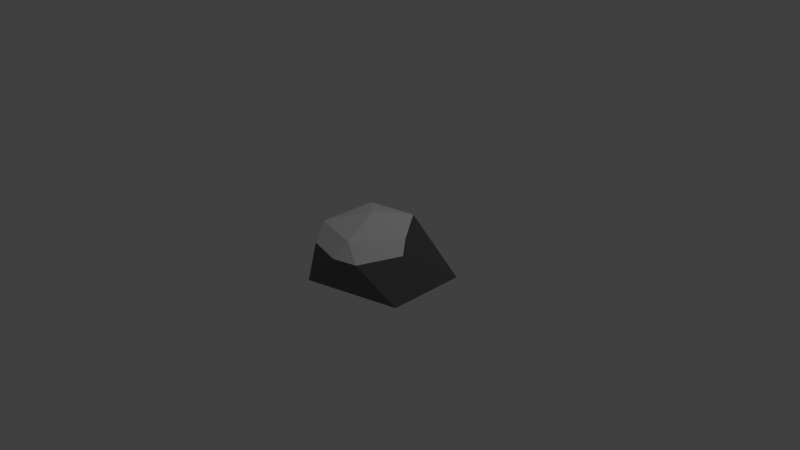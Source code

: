 # Source: rock.blend  (saved by Blender 2.72.0; exported with 4.5.12 LTS)
import bpy
from mathutils import Matrix  # noqa: F401  (used for matrix-valued properties, if any)

bpy.ops.wm.read_factory_settings(use_empty=True)
scene = bpy.context.scene
scene.name = 'Scene'

# ---- collections
col_collection_1 = bpy.data.collections.new('Collection 1'); scene.collection.children.link(col_collection_1)

# ---- materials (node trees are filled in below, after node groups)
mat_material_001 = bpy.data.materials.new('Material.001')
mat_material_001.alpha_threshold = 0.0
mat_material_001.use_transparent_shadow = False
mat_material_001.diffuse_color = (0.1376, 0.1376, 0.1376, 1.0)
mat_material_001.specular_color = (0.3424, 0.3424, 0.3424)
mat_material_001.roughness = 0.5
mat_material_002 = bpy.data.materials.new('Material.002')
mat_material_002.alpha_threshold = 0.0
mat_material_002.use_transparent_shadow = False
mat_material_002.diffuse_color = (1.0, 1.0, 1.0, 1.0)
mat_material_002.roughness = 0.5

# ---- material node trees

# ---- world
world_world = bpy.data.worlds.new('World'); scene.world = world_world
world_world.color = (0.05088, 0.05088, 0.05088)
world_world.use_sun_shadow = False
world_world.sun_shadow_jitter_overblur = 0.0
world_world.cycles.sampling_method = 'MANUAL'
world_world.cycles.sample_map_resolution = 256

# ---- cameras
cam_camera = bpy.data.cameras.new('Camera')
cam_camera.clip_end = 100.0
cam_camera.lens = 35.0
cam_camera.sensor_width = 32.0
cam_camera.sensor_height = 18.0
cam_camera.ortho_scale = 7.314
cam_camera.dof.focus_distance = 0.0
cam_camera.dof.aperture_fstop = 128.0

# ---- lights
light_lamp = bpy.data.lights.new('Lamp', 'POINT')
light_lamp.transmission_factor = 0.0
light_lamp.cutoff_distance = 30.0
light_lamp.energy = 100.0
light_lamp.shadow_buffer_clip_start = 1.001
light_lamp.shadow_soft_size = 0.1
light_lamp.shadow_maximum_resolution = 0.006
light_lamp.use_absolute_resolution = True
light_lamp.cycles.use_multiple_importance_sampling = False

# ---- meshes
me_icosphere = bpy.data.meshes.new('Icosphere')
me_icosphere.from_pydata([(0.9719, -0.5257, -0.156), (-0.2764, -0.8506, -0.156), (-0.8944, 0.0, -0.156), (-0.2764, 0.8506, -0.156), (0.9719, 0.5257, -0.156), (0.1848, -0.5643, 0.4472), (-0.4839, -0.4006, 0.4472), (-0.4839, 0.3971, 0.4472), (0.1848, 0.5331, 0.4472), (0.5982, -0.001757, 0.4472), (0.0, 0.0, 0.6177), (0.3907, -0.627, 0.229), (0.06341, -0.7125, 0.228), (-0.4287, -0.593, 0.2264), (-0.5934, -0.2938, 0.2863), (0.6953, -0.138, 0.2904)], [], [(0, 4, 9, 15), (1, 0, 11, 12), (2, 1, 13, 14), (3, 2, 7), (4, 3, 8), (0, 15, 11), (1, 12, 13), (2, 14, 6, 7), (3, 7, 8), (4, 8, 9), (5, 9, 10), (6, 5, 10), (7, 6, 10), (8, 7, 10), (9, 8, 10), (12, 5, 6, 13), (12, 11, 5), (15, 9, 5, 11), (14, 13, 6)])
me_icosphere.polygons.foreach_set('material_index', [0, 0, 0, 0, 0, 0, 0, 0, 0, 0, 1, 1, 1, 1, 1, 1, 1, 1, 1])
me_icosphere.materials.append(mat_material_001)
me_icosphere.materials.append(mat_material_002)
me_icosphere.use_remesh_preserve_volume = False
me_icosphere.use_remesh_preserve_attributes = False
me_icosphere.use_mirror_vertex_groups = False
me_icosphere.update()

# ---- objects
ob_icosphere = bpy.data.objects.new('Icosphere', me_icosphere)
ob_lamp = bpy.data.objects.new('Lamp', light_lamp)
ob_camera = bpy.data.objects.new('Camera', cam_camera)

# ---- transforms, parenting, visibility, modifiers, constraints
ob_icosphere.location = (0.0, 0.0, 0.0)
ob_icosphere.lineart.crease_threshold = 0.0
ob_lamp.location = (4.076, 1.005, 5.904)
ob_lamp.rotation_euler = (0.6503, 0.05522, 1.866)
ob_lamp.lock_rotations_4d = False
ob_lamp.empty_display_type = 'ARROWS'
ob_lamp.color = (0.0, 0.0, 0.0, 0.0)
ob_lamp.lineart.crease_threshold = 0.0
ob_camera.location = (7.481, -6.508, 5.344)
ob_camera.rotation_euler = (1.109, 0.01082, 0.8149)
ob_camera.lock_rotations_4d = False
ob_camera.empty_display_type = 'ARROWS'
ob_camera.color = (0.0, 0.0, 0.0, 0.0)
ob_camera.display_type = 'WIRE'
ob_camera.lineart.crease_threshold = 0.0

# ---- collection membership
col_collection_1.objects.link(ob_icosphere)
col_collection_1.objects.link(ob_lamp)
col_collection_1.objects.link(ob_camera)

# ---- scene / render settings (as saved in the file)
scene.camera = ob_camera
scene.frame_start = 1; scene.frame_end = 250; scene.frame_set(1)
scene.render.engine = 'BLENDER_EEVEE_NEXT'
scene.render.resolution_percentage = 50
scene.render.dither_intensity = 0.0
scene.cycles.use_denoising = False
scene.cycles.samples = 10
scene.cycles.sampling_pattern = 'TABULATED_SOBOL'
scene.cycles.light_sampling_threshold = 0.0
scene.cycles.use_adaptive_sampling = False
scene.cycles.use_light_tree = False
scene.cycles.blur_glossy = 0.0
scene.cycles.pixel_filter_type = 'GAUSSIAN'
scene.cycles.sample_clamp_indirect = 0.0
scene.view_settings.view_transform = 'Standard'
bpy.context.view_layer.update()
